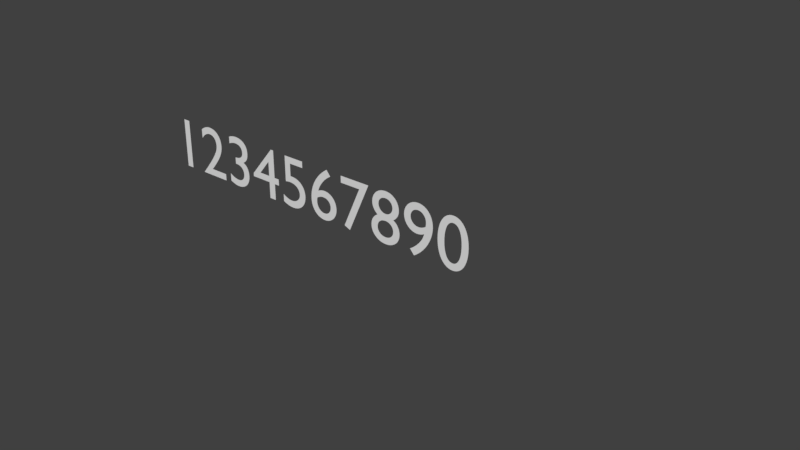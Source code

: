 # Source: digital_indicator.blend  (saved by Blender 2.79.0; exported with 4.5.12 LTS)
import bpy
from mathutils import Matrix  # noqa: F401  (used for matrix-valued properties, if any)

bpy.ops.wm.read_factory_settings(use_empty=True)
scene = bpy.context.scene
scene.name = 'Scene'

# ---- collections
col_collection_1 = bpy.data.collections.new('Collection 1'); scene.collection.children.link(col_collection_1)

# ---- world
world_world = bpy.data.worlds.new('World'); scene.world = world_world
world_world.color = (0.05088, 0.05088, 0.05088)
world_world.use_sun_shadow = False
world_world.sun_shadow_jitter_overblur = 0.0
world_world.cycles.sampling_method = 'MANUAL'

# ---- curves / text
txt_text = bpy.data.curves.new('Text', 'FONT')
txt_text.dimensions = '2D'
txt_text.body = '1234567890'
txt_text.use_path_clamp = True
txt_text.bevel_resolution = 0

# ---- objects
ob_text = bpy.data.objects.new('Text', txt_text)

# ---- transforms, parenting, visibility, modifiers, constraints
ob_text.location = (0.0, 0.0, 0.0)
ob_text.rotation_euler = (1.571, -0.0, 0.0)
ob_text.lineart.crease_threshold = 0.0

# ---- collection membership
col_collection_1.objects.link(ob_text)

# ---- scene / render settings (as saved in the file)
scene.frame_start = 1; scene.frame_end = 250; scene.frame_set(1)
scene.render.engine = 'BLENDER_EEVEE_NEXT'
scene.render.resolution_percentage = 50
scene.render.dither_intensity = 0.0
scene.cycles.use_denoising = False
scene.cycles.samples = 128
scene.cycles.sampling_pattern = 'TABULATED_SOBOL'
scene.cycles.use_adaptive_sampling = False
scene.cycles.use_light_tree = False
scene.cycles.blur_glossy = 0.0
scene.cycles.sample_clamp_indirect = 0.0
scene.view_settings.view_transform = 'Standard'
bpy.context.view_layer.update()

# ---- added for rendering (the .blend has no active camera and no usable light): camera, sun
cam_auto = bpy.data.cameras.new('AutoCamera')
cam_auto.lens = 50.0
cam_auto.sensor_width = 36.0
cam_auto.clip_end = 1000.0
ob_auto_camera = bpy.data.objects.new('AutoCamera', cam_auto)
scene.collection.objects.link(ob_auto_camera)
ob_auto_camera.location = (11.3543, -8.8552, 6.22347)
ob_auto_camera.rotation_euler = (1.09748, -7.21219e-08, 0.694738)
scene.camera = ob_auto_camera
light_auto_sun = bpy.data.lights.new('AutoSun', 'SUN')
light_auto_sun.energy = 3.0
light_auto_sun.angle = 0.0523599
ob_auto_sun = bpy.data.objects.new('AutoSun', light_auto_sun)
scene.collection.objects.link(ob_auto_sun)
ob_auto_sun.rotation_euler = (0.872665, 0.174533, 0.523599)
bpy.context.view_layer.update()
